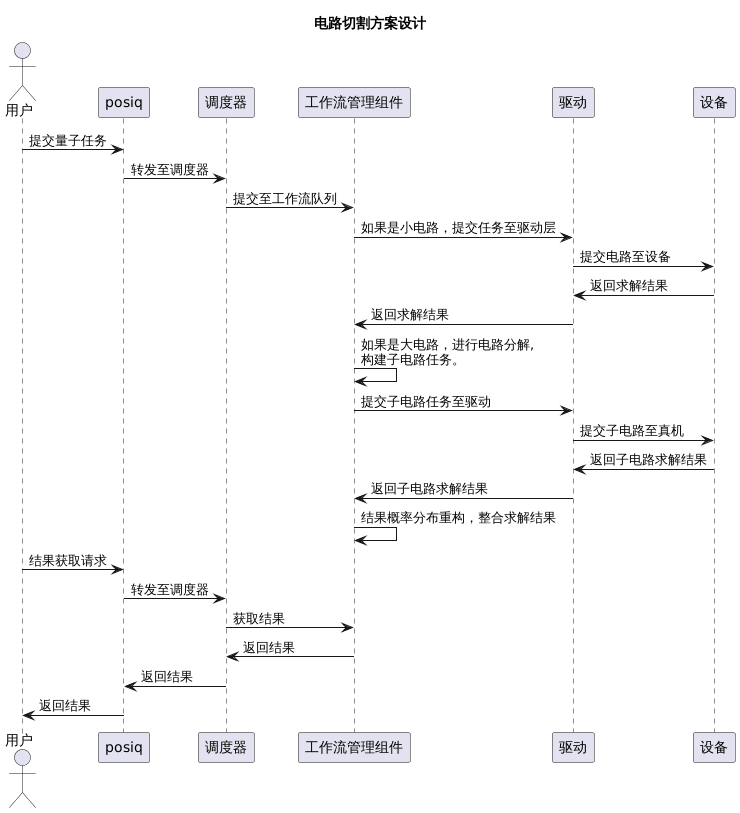

The diagram above was rendered by PlantUML. Its source (embedded in the PNG):
@startuml
title 电路切割方案设计


actor 用户
participant "posiq"
participant "调度器"
participant "工作流管理组件"
participant "驱动"
participant "设备"

用户 -> posiq: 提交量子任务
posiq -> 调度器: 转发至调度器
调度器 -> 工作流管理组件: 提交至工作流队列
工作流管理组件 -> 驱动: 如果是小电路，提交任务至驱动层
驱动 -> 设备: 提交电路至设备
设备 -> 驱动: 返回求解结果
驱动 -> 工作流管理组件: 返回求解结果
工作流管理组件 -> 工作流管理组件: 如果是大电路，进行电路分解,\n构建子电路任务。
工作流管理组件 -> 驱动: 提交子电路任务至驱动
驱动 -> 设备: 提交子电路至真机
设备 -> 驱动: 返回子电路求解结果
驱动 -> 工作流管理组件: 返回子电路求解结果
工作流管理组件 -> 工作流管理组件: 结果概率分布重构，整合求解结果
用户 -> posiq: 结果获取请求
posiq -> 调度器: 转发至调度器
调度器 -> 工作流管理组件: 获取结果
工作流管理组件 -> 调度器: 返回结果
调度器 -> posiq: 返回结果
posiq -> 用户: 返回结果
@enduml